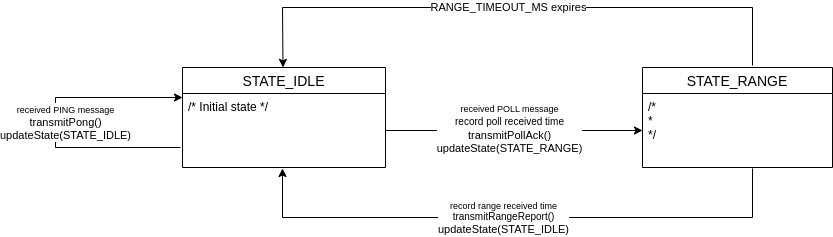

The diagram above was exported from draw.io. Its source (the exported page's mxGraphModel, read from the mxfile embedded in the PNG):
<mxGraphModel dx="1422" dy="314" grid="1" gridSize="10" guides="1" tooltips="1" connect="1" arrows="1" fold="1" page="1" pageScale="1" pageWidth="827" pageHeight="1169" math="0" shadow="0">
  <root>
    <mxCell id="0" />
    <mxCell id="1" parent="0" />
    <mxCell id="ht_Mzunb_tVLJNK0aL3s-14" value="STATE_IDLE" style="swimlane;fontStyle=0;childLayout=stackLayout;horizontal=1;startSize=26;horizontalStack=0;resizeParent=1;resizeParentMax=0;resizeLast=0;collapsible=1;marginBottom=0;align=center;fontSize=14;" vertex="1" parent="1">
      <mxGeometry x="710" y="280" width="203" height="100" as="geometry" />
    </mxCell>
    <mxCell id="ht_Mzunb_tVLJNK0aL3s-20" value="" style="endArrow=classic;html=1;rounded=0;strokeColor=default;jumpStyle=none;" edge="1" parent="ht_Mzunb_tVLJNK0aL3s-14">
      <mxGeometry width="50" height="50" relative="1" as="geometry">
        <mxPoint x="-2" y="80" as="sourcePoint" />
        <mxPoint y="30" as="targetPoint" />
        <Array as="points">
          <mxPoint x="-127" y="80" />
          <mxPoint x="-127" y="30" />
        </Array>
      </mxGeometry>
    </mxCell>
    <mxCell id="ht_Mzunb_tVLJNK0aL3s-21" value="&lt;font style=&quot;font-size: 9px;&quot;&gt;received PING message&lt;/font&gt;&lt;br&gt;transmitPong()&lt;br&gt;updateState(STATE_IDLE)" style="edgeLabel;html=1;align=center;verticalAlign=middle;resizable=0;points=[];" vertex="1" connectable="0" parent="ht_Mzunb_tVLJNK0aL3s-20">
      <mxGeometry x="-0.0572" y="1" relative="1" as="geometry">
        <mxPoint x="11" y="-8" as="offset" />
      </mxGeometry>
    </mxCell>
    <mxCell id="ht_Mzunb_tVLJNK0aL3s-15" value="/* Initial state */" style="text;strokeColor=none;fillColor=none;spacingLeft=4;spacingRight=4;overflow=hidden;rotatable=0;points=[[0,0.5],[1,0.5]];portConstraint=eastwest;fontSize=12;" vertex="1" parent="ht_Mzunb_tVLJNK0aL3s-14">
      <mxGeometry y="26" width="203" height="74" as="geometry" />
    </mxCell>
    <mxCell id="ht_Mzunb_tVLJNK0aL3s-25" value="" style="endArrow=classic;html=1;rounded=0;strokeColor=default;jumpStyle=none;entryX=0.495;entryY=-0.001;entryDx=0;entryDy=0;entryPerimeter=0;" edge="1" parent="1" target="ht_Mzunb_tVLJNK0aL3s-14">
      <mxGeometry width="50" height="50" relative="1" as="geometry">
        <mxPoint x="1280" y="278" as="sourcePoint" />
        <mxPoint x="790" y="278" as="targetPoint" />
        <Array as="points">
          <mxPoint x="1280" y="220" />
          <mxPoint x="810" y="220" />
        </Array>
      </mxGeometry>
    </mxCell>
    <mxCell id="ht_Mzunb_tVLJNK0aL3s-26" value="RANGE_TIMEOUT_MS expires" style="edgeLabel;html=1;align=center;verticalAlign=middle;resizable=0;points=[];" vertex="1" connectable="0" parent="1">
      <mxGeometry x="1030.0007680252165" y="220.00466019562575" as="geometry">
        <mxPoint x="6" as="offset" />
      </mxGeometry>
    </mxCell>
    <mxCell id="ht_Mzunb_tVLJNK0aL3s-35" value="STATE_RANGE" style="swimlane;fontStyle=0;childLayout=stackLayout;horizontal=1;startSize=26;horizontalStack=0;resizeParent=1;resizeParentMax=0;resizeLast=0;collapsible=1;marginBottom=0;align=center;fontSize=14;" vertex="1" parent="1">
      <mxGeometry x="1170" y="280" width="190" height="100" as="geometry" />
    </mxCell>
    <mxCell id="ht_Mzunb_tVLJNK0aL3s-36" value="/*&#10;* &#10;*/" style="text;strokeColor=none;fillColor=none;spacingLeft=4;spacingRight=4;overflow=hidden;rotatable=0;points=[[0,0.5],[1,0.5]];portConstraint=eastwest;fontSize=12;" vertex="1" parent="ht_Mzunb_tVLJNK0aL3s-35">
      <mxGeometry y="26" width="190" height="74" as="geometry" />
    </mxCell>
    <mxCell id="ht_Mzunb_tVLJNK0aL3s-43" value="" style="endArrow=classic;html=1;rounded=0;strokeColor=default;jumpStyle=none;exitX=1;exitY=0.5;exitDx=0;exitDy=0;" edge="1" parent="1" source="ht_Mzunb_tVLJNK0aL3s-15">
      <mxGeometry width="50" height="50" relative="1" as="geometry">
        <mxPoint x="280" y="740" as="sourcePoint" />
        <mxPoint x="1170" y="343" as="targetPoint" />
        <Array as="points" />
      </mxGeometry>
    </mxCell>
    <mxCell id="ht_Mzunb_tVLJNK0aL3s-44" value="&lt;font style=&quot;font-size: 9px;&quot;&gt;received POLL message&lt;br&gt;&lt;/font&gt;&lt;span style=&quot;font-size: 10px;&quot;&gt;record poll received time&lt;/span&gt;&lt;br&gt;transmitPollAck()&lt;br&gt;updateState(STATE_RANGE)" style="edgeLabel;html=1;align=center;verticalAlign=middle;resizable=0;points=[];" vertex="1" connectable="0" parent="ht_Mzunb_tVLJNK0aL3s-43">
      <mxGeometry x="-0.0227" relative="1" as="geometry">
        <mxPoint x="-2" y="-2" as="offset" />
      </mxGeometry>
    </mxCell>
    <mxCell id="ht_Mzunb_tVLJNK0aL3s-61" value="" style="endArrow=classic;html=1;rounded=0;strokeColor=default;jumpStyle=none;" edge="1" parent="1">
      <mxGeometry width="50" height="50" relative="1" as="geometry">
        <mxPoint x="1280" y="381" as="sourcePoint" />
        <mxPoint x="810" y="381" as="targetPoint" />
        <Array as="points">
          <mxPoint x="1280" y="430" />
          <mxPoint x="810" y="430" />
        </Array>
      </mxGeometry>
    </mxCell>
    <mxCell id="ht_Mzunb_tVLJNK0aL3s-62" value="record range received time&lt;br style=&quot;font-size: 11px;&quot;&gt;&lt;font style=&quot;&quot;&gt;&lt;span style=&quot;font-size: 10px;&quot;&gt;transmitRangeReport()&lt;/span&gt;&lt;br&gt;&lt;font style=&quot;font-size: 11px;&quot;&gt;updateState(STATE_IDLE)&lt;/font&gt;&lt;/font&gt;" style="edgeLabel;html=1;align=center;verticalAlign=middle;resizable=0;points=[];fontSize=9;" vertex="1" connectable="0" parent="ht_Mzunb_tVLJNK0aL3s-61">
      <mxGeometry x="0.0493" y="1" relative="1" as="geometry">
        <mxPoint as="offset" />
      </mxGeometry>
    </mxCell>
  </root>
</mxGraphModel>